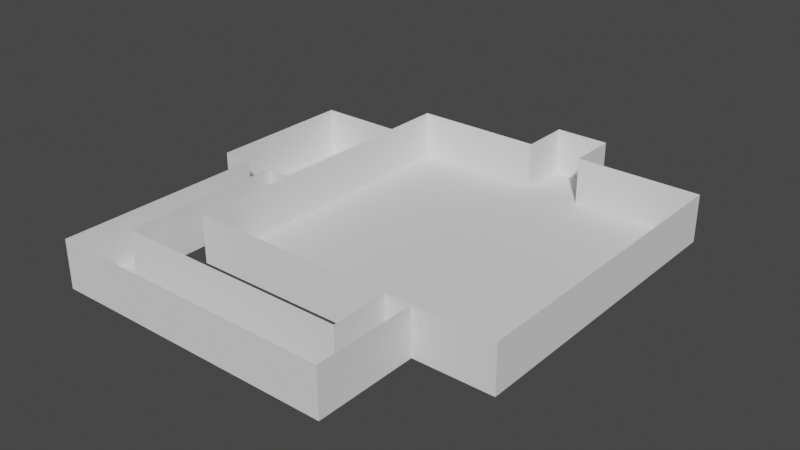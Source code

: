 # Source: RoomPrototype.blend  (saved by Blender 3.6.13; exported with 4.5.12 LTS)
import bpy
from mathutils import Matrix  # noqa: F401  (used for matrix-valued properties, if any)

bpy.ops.wm.read_factory_settings(use_empty=True)
scene = bpy.context.scene
scene.name = 'Scene'

# ---- collections
col_collection = bpy.data.collections.new('Collection'); scene.collection.children.link(col_collection)

# ---- world
world_world = bpy.data.worlds.new('World'); scene.world = world_world
world_world.use_nodes = True; world_world.node_tree.nodes.clear()
_N = world_world.node_tree.nodes; _L = world_world.node_tree.links
n0 = _N.new('ShaderNodeOutputWorld'); n0.name = 'World Output'; n0.location = (300, 300)
n1 = _N.new('ShaderNodeBackground'); n1.name = 'Background'; n1.location = (10, 300)
n1.inputs[0].default_value = (0.05088, 0.05088, 0.05088, 1.0)
_L.new(n1.outputs[0], n0.inputs[0])
n0.is_active_output = True
world_world.color = (0.05088, 0.05088, 0.05088)
world_world.use_sun_shadow = False
world_world.sun_shadow_jitter_overblur = 0.0

# ---- meshes
me_plane = bpy.data.meshes.new('Plane')
me_plane.from_pydata([(-1.0, -1.0, 0.0), (1.0, -1.0, 0.0), (-1.0, 1.0, 0.0), (1.0, 1.0, 0.0), (-1.0, 0.6269, 0.0), (1.0, 0.6269, 0.0), (-1.0, -0.3263, 0.0), (1.0, -0.3263, 0.0), (0.4975, -1.0, 0.0), (0.4975, 1.0, 0.0), (0.4975, 0.6269, 0.0), (0.4975, -0.3263, 0.0), (0.3328, 1.0, 0.0), (0.3328, 0.6269, 0.0), (0.3328, -0.3263, 0.0), (0.3328, -1.0, 0.0), (0.1925, 1.0, 0.0), (0.1925, 0.6269, 0.0), (0.1925, -0.3263, 0.0), (0.1925, -1.0, 0.0), (-0.1582, 1.0, 0.0), (-0.1582, 0.6269, 0.0), (-0.1582, -0.3263, 0.0), (-0.1582, -1.0, 0.0), (0.1925, 1.323, 0.0), (-0.1582, 1.323, 0.0), (0.4975, -1.656, 0.0), (0.3328, -1.656, 0.0), (-1.539, 0.6269, 0.0), (-1.539, -0.3263, 0.0), (-1.34, 0.6269, 0.0), (-1.34, -0.3263, 0.0), (-1.162, -0.3263, 0.0), (-1.162, 0.6269, 0.0), (0.3328, -1.369, 0.0), (0.4975, -1.369, 0.0), (-1.068, -1.656, 0.0), (-1.068, -1.369, 0.0), (-1.34, -1.657, 0.0), (-1.162, -1.657, 0.0), (-1.34, -1.366, 0.0), (-1.162, -1.366, 0.0), (1.0, 0.2055, 0.0), (-1.0, 0.2055, 0.0), (0.4975, 0.2055, 0.0), (0.3328, 0.2055, 0.0), (0.1925, 0.2055, 0.0), (-0.1582, 0.2055, 0.0), (-1.539, 0.2055, 0.0), (-1.34, 0.2055, 0.0), (-1.162, 0.2055, 0.0), (-0.499, 1.0, 0.0), (-0.499, 0.6269, 0.0), (-0.499, -0.3263, 0.0), (-0.499, -1.0, 0.0), (-0.499, 0.2055, 0.0), (-1.0, -1.0, 0.3045), (1.0, -1.0, 0.3045), (-1.0, 1.0, 0.3045), (1.0, 1.0, 0.3045), (-1.0, 0.6269, 0.3045), (1.0, 0.6269, 0.3045), (-1.0, -0.3263, 0.3045), (1.0, -0.3263, 0.3045), (0.4975, -1.0, 0.3045), (0.4975, 1.0, 0.3045), (0.3328, 1.0, 0.3045), (0.3328, -1.0, 0.3045), (0.1925, 1.0, 0.3045), (0.1925, -1.0, 0.3045), (-0.1582, 1.0, 0.3045), (-0.1582, -1.0, 0.3045), (0.1925, 1.323, 0.3045), (-0.1582, 1.323, 0.3045), (0.4975, -1.656, 0.3045), (0.3328, -1.656, 0.3045), (-1.539, 0.6269, 0.3045), (-1.539, -0.3263, 0.3045), (-1.34, 0.6269, 0.3045), (-1.34, -0.3263, 0.3045), (-1.162, -0.3263, 0.3045), (-1.162, 0.6269, 0.3045), (0.3328, -1.369, 0.3045), (0.4975, -1.369, 0.3045), (-1.068, -1.656, 0.3045), (-1.068, -1.369, 0.3045), (-1.34, -1.657, 0.3045), (-1.162, -1.657, 0.3045), (-1.34, -1.366, 0.3045), (-1.162, -1.366, 0.3045), (1.0, 0.2055, 0.3045), (-1.0, 0.2055, 0.3045), (-1.539, 0.2055, 0.3045), (-0.499, 1.0, 0.3045), (-0.499, -1.0, 0.3045)], [], [(10, 5, 3, 9), (44, 42, 5, 10), (8, 1, 7, 11), (15, 8, 11, 14), (45, 44, 10, 13), (13, 10, 9, 12), (17, 13, 12, 16), (46, 45, 13, 17), (19, 15, 14, 18), (23, 19, 18, 22), (47, 46, 17, 21), (21, 17, 16, 20), (52, 21, 20, 51), (55, 47, 21, 52), (54, 23, 22, 53), (20, 16, 24, 25), (35, 34, 27, 26), (49, 30, 28, 48), (50, 33, 30, 49), (43, 4, 33, 50), (8, 15, 34, 35), (27, 34, 37, 36), (41, 40, 38, 39), (32, 31, 40, 41), (41, 39, 36, 37), (6, 43, 50, 32), (32, 50, 49, 31), (31, 49, 48, 29), (53, 22, 47, 55), (22, 18, 46, 47), (18, 14, 45, 46), (14, 11, 44, 45), (11, 7, 42, 44), (6, 53, 55, 43), (0, 54, 53, 6), (43, 55, 52, 4), (4, 52, 51, 2), (29, 48, 92, 77), (4, 2, 58, 60), (27, 36, 84, 75), (28, 30, 78, 76), (5, 42, 90, 61), (39, 38, 86, 87), (6, 32, 80, 62), (48, 28, 76, 92), (38, 40, 88, 86), (54, 0, 56, 94), (15, 19, 69, 67), (30, 33, 81, 78), (6, 43, 91, 62), (23, 54, 94, 71), (32, 41, 89, 80), (31, 29, 77, 79), (7, 1, 57, 63), (40, 31, 79, 88), (15, 8, 64, 67), (16, 12, 66, 68), (33, 4, 60, 81), (9, 3, 59, 65), (25, 24, 72, 73), (41, 37, 85, 89), (24, 16, 68, 72), (36, 39, 87, 84), (34, 15, 67, 82), (20, 25, 73, 70), (42, 7, 63, 90), (0, 6, 62, 56), (19, 23, 71, 69), (35, 26, 74, 83), (26, 27, 75, 74), (43, 4, 60, 91), (1, 8, 64, 57), (3, 5, 61, 59), (8, 35, 83, 64), (2, 51, 93, 58), (37, 34, 82, 85), (51, 20, 70, 93), (12, 9, 65, 66)])
_uv = me_plane.uv_layers.new(name='UVMap')
_uv.uv.foreach_set('vector', [0.7488, 0.8134, 1.0, 0.8134, 1.0, 1.0, 0.7488, 1.0, 0.7488, 0.6027, 1.0, 0.6027, 1.0, 0.8134, 0.7488, 0.8134, 0.7488, 0.0, 1.0, 0.0, 1.0, 0.3369, 0.7488, 0.3369, 0.6664, 0.0, 0.7488, 0.0, 0.7488, 0.3369, 0.6664, 0.3369, 0.6664, 0.6027, 0.7488, 0.6027, 0.7488, 0.8134, 0.6664, 0.8134, 0.6664, 0.8134, 0.7488, 0.8134, 0.7488, 1.0, 0.6664, 1.0, 0.5962, 0.8134, 0.6664, 0.8134, 0.6664, 1.0, 0.5962, 1.0, 0.5962, 0.6027, 0.6664, 0.6027, 0.6664, 0.8134, 0.5962, 0.8134, 0.5962, 0.0, 0.6664, 0.0, 0.6664, 0.3369, 0.5962, 0.3369, 0.4209, 0.0, 0.5962, 0.0, 0.5962, 0.3369, 0.4209, 0.3369, 0.4209, 0.6027, 0.5962, 0.6027, 0.5962, 0.8134, 0.4209, 0.8134, 0.4209, 0.8134, 0.5962, 0.8134, 0.5962, 1.0, 0.4209, 1.0, 0.2505, 0.8134, 0.4209, 0.8134, 0.4209, 1.0, 0.2505, 1.0, 0.2505, 0.6027, 0.4209, 0.6027, 0.4209, 0.8134, 0.2505, 0.8134, 0.2505, 0.0, 0.4209, 0.0, 0.4209, 0.3369, 0.2505, 0.3369, 0.4209, 1.0, 0.5962, 1.0, 0.5962, 1.0, 0.4209, 1.0, 0.7488, 0.0, 0.6664, 0.0, 0.6664, 0.0, 0.7488, 0.0, 0.0, 0.6027, 0.0, 0.8134, 0.0, 0.8134, 0.0, 0.6027, 0.0, 0.6027, 0.0, 0.8134, 0.0, 0.8134, 0.0, 0.6027, 0.0, 0.6027, 0.0, 0.8134, 0.0, 0.8134, 0.0, 0.6027, 0.7488, 0.0, 0.6664, 0.0, 0.6664, 0.0, 0.7488, 0.0, 0.6664, 0.0, 0.6664, 0.0, 0.6664, 0.0, 0.6664, 0.0, 0.0, 0.3369, 0.0, 0.3369, 0.0, 0.3369, 0.0, 0.3369, 0.0, 0.3369, 0.0, 0.3369, 0.0, 0.3369, 0.0, 0.3369, 0.0, 0.3369, 0.0, 0.3369, 0.6664, 0.0, 0.6664, 0.0, 0.0, 0.3369, 0.0, 0.6027, 0.0, 0.6027, 0.0, 0.3369, 0.0, 0.3369, 0.0, 0.6027, 0.0, 0.6027, 0.0, 0.3369, 0.0, 0.3369, 0.0, 0.6027, 0.0, 0.6027, 0.0, 0.3369, 0.2505, 0.3369, 0.4209, 0.3369, 0.4209, 0.6027, 0.2505, 0.6027, 0.4209, 0.3369, 0.5962, 0.3369, 0.5962, 0.6027, 0.4209, 0.6027, 0.5962, 0.3369, 0.6664, 0.3369, 0.6664, 0.6027, 0.5962, 0.6027, 0.6664, 0.3369, 0.7488, 0.3369, 0.7488, 0.6027, 0.6664, 0.6027, 0.7488, 0.3369, 1.0, 0.3369, 1.0, 0.6027, 0.7488, 0.6027, 0.0, 0.3369, 0.2505, 0.3369, 0.2505, 0.6027, 0.0, 0.6027, 0.0, 0.0, 0.2505, 0.0, 0.2505, 0.3369, 0.0, 0.3369, 0.0, 0.6027, 0.2505, 0.6027, 0.2505, 0.8134, 0.0, 0.8134, 0.0, 0.8134, 0.2505, 0.8134, 0.2505, 1.0, 0.0, 1.0, 0.0, 0.3369, 0.0, 0.6027, 0.0, 0.6027, 0.0, 0.3369, 0.0, 0.8134, 0.0, 1.0, 0.0, 1.0, 0.0, 0.8134, 0.6664, 0.0, 0.6664, 0.0, 0.6664, 0.0, 0.6664, 0.0, 0.0, 0.8134, 0.0, 0.8134, 0.0, 0.8134, 0.0, 0.8134, 1.0, 0.8134, 1.0, 0.6027, 1.0, 0.6027, 1.0, 0.8134, 0.0, 0.3369, 0.0, 0.3369, 0.0, 0.3369, 0.0, 0.3369, 0.0, 0.3369, 0.0, 0.3369, 0.0, 0.3369, 0.0, 0.3369, 0.0, 0.6027, 0.0, 0.8134, 0.0, 0.8134, 0.0, 0.6027, 0.0, 0.3369, 0.0, 0.3369, 0.0, 0.3369, 0.0, 0.3369, 0.2505, 0.0, 0.0, 0.0, 0.0, 0.0, 0.2505, 0.0, 0.6664, 0.0, 0.5962, 0.0, 0.5962, 0.0, 0.6664, 0.0, 0.0, 0.8134, 0.0, 0.8134, 0.0, 0.8134, 0.0, 0.8134, 0.0, 0.3369, 0.0, 0.6027, 0.0, 0.6027, 0.0, 0.3369, 0.4209, 0.0, 0.2505, 0.0, 0.2505, 0.0, 0.4209, 0.0, 0.0, 0.3369, 0.0, 0.3369, 0.0, 0.3369, 0.0, 0.3369, 0.0, 0.3369, 0.0, 0.3369, 0.0, 0.3369, 0.0, 0.3369, 1.0, 0.3369, 1.0, 0.0, 1.0, 0.0, 1.0, 0.3369, 0.0, 0.3369, 0.0, 0.3369, 0.0, 0.3369, 0.0, 0.3369, 0.6664, 0.0, 0.7488, 0.0, 0.7488, 0.0, 0.6664, 0.0, 0.5962, 1.0, 0.6664, 1.0, 0.6664, 1.0, 0.5962, 1.0, 0.0, 0.8134, 0.0, 0.8134, 0.0, 0.8134, 0.0, 0.8134, 0.7488, 1.0, 1.0, 1.0, 1.0, 1.0, 0.7488, 1.0, 0.4209, 1.0, 0.5962, 1.0, 0.5962, 1.0, 0.4209, 1.0, 0.0, 0.3369, 0.6664, 0.0, 0.6664, 0.0, 0.0, 0.3369, 0.5962, 1.0, 0.5962, 1.0, 0.5962, 1.0, 0.5962, 1.0, 0.6664, 0.0, 0.0, 0.3369, 0.0, 0.3369, 0.6664, 0.0, 0.6664, 0.0, 0.6664, 0.0, 0.6664, 0.0, 0.6664, 0.0, 0.4209, 1.0, 0.4209, 1.0, 0.4209, 1.0, 0.4209, 1.0, 1.0, 0.6027, 1.0, 0.3369, 1.0, 0.3369, 1.0, 0.6027, 0.0, 0.0, 0.0, 0.3369, 0.0, 0.3369, 0.0, 0.0, 0.5962, 0.0, 0.4209, 0.0, 0.4209, 0.0, 0.5962, 0.0, 0.7488, 0.0, 0.7488, 0.0, 0.7488, 0.0, 0.7488, 0.0, 0.7488, 0.0, 0.6664, 0.0, 0.6664, 0.0, 0.7488, 0.0, 0.0, 0.6027, 0.0, 0.8134, 0.0, 0.8134, 0.0, 0.6027, 1.0, 0.0, 0.7488, 0.0, 0.7488, 0.0, 1.0, 0.0, 1.0, 1.0, 1.0, 0.8134, 1.0, 0.8134, 1.0, 1.0, 0.7488, 0.0, 0.7488, 0.0, 0.7488, 0.0, 0.7488, 0.0, 0.0, 1.0, 0.2505, 1.0, 0.2505, 1.0, 0.0, 1.0, 0.6664, 0.0, 0.6664, 0.0, 0.6664, 0.0, 0.6664, 0.0, 0.2505, 1.0, 0.4209, 1.0, 0.4209, 1.0, 0.2505, 1.0, 0.6664, 1.0, 0.7488, 1.0, 0.7488, 1.0, 0.6664, 1.0])
me_plane.update()

# ---- objects
ob_empty = bpy.data.objects.new('Empty', None)
ob_plane = bpy.data.objects.new('Plane', me_plane)

# ---- transforms, parenting, visibility, modifiers, constraints
ob_empty.location = (0.0, 0.0, 0.0)
ob_empty.scale = (2.56, 2.56, 2.56)
ob_empty.empty_display_type = 'IMAGE'
ob_empty.empty_display_size = 5.0
ob_plane.location = (0.3723, 1.293, 0.0)
ob_plane.scale = (3.284, 3.284, 3.284)

# ---- collection membership
col_collection.objects.link(ob_empty)
col_collection.objects.link(ob_plane)

# ---- scene / render settings (as saved in the file)
scene.frame_start = 1; scene.frame_end = 250; scene.frame_set(1)
scene.render.engine = 'BLENDER_EEVEE_NEXT'
scene.render.image_settings.file_format = 'FFMPEG'
scene.render.image_settings.color_mode = 'RGB'
scene.cycles.sampling_pattern = 'TABULATED_SOBOL'
scene.view_settings.view_transform = 'Filmic'
bpy.context.view_layer.update()

# ---- added for rendering (the .blend has no active camera and no usable light): camera, sun
cam_auto = bpy.data.cameras.new('AutoCamera')
cam_auto.lens = 50.0
cam_auto.sensor_width = 36.0
cam_auto.clip_end = 1000.0
ob_auto_camera = bpy.data.objects.new('AutoCamera', cam_auto)
scene.collection.objects.link(ob_auto_camera)
ob_auto_camera.location = (11.417, -13.5691, 10.0434)
ob_auto_camera.rotation_euler = (1.09748, -7.21219e-08, 0.694738)
scene.camera = ob_auto_camera
light_auto_sun = bpy.data.lights.new('AutoSun', 'SUN')
light_auto_sun.energy = 3.0
light_auto_sun.angle = 0.0523599
ob_auto_sun = bpy.data.objects.new('AutoSun', light_auto_sun)
scene.collection.objects.link(ob_auto_sun)
ob_auto_sun.rotation_euler = (0.872665, 0.174533, 0.523599)
bpy.context.view_layer.update()
